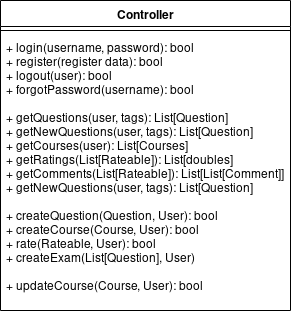

The diagram above was exported from draw.io. Its source (the exported page's mxGraphModel, read from the mxfile embedded in the PNG):
<mxGraphModel dx="1090" dy="431" grid="1" gridSize="10" guides="1" tooltips="1" connect="1" arrows="1" fold="1" page="1" pageScale="1" pageWidth="1654" pageHeight="1169" math="0" shadow="0">
  <root>
    <mxCell id="0" />
    <mxCell id="1" parent="0" />
    <mxCell id="2" value="Controller" style="swimlane;fontStyle=1;align=center;verticalAlign=top;childLayout=stackLayout;horizontal=1;startSize=26;horizontalStack=0;resizeParent=1;resizeParentMax=0;resizeLast=0;collapsible=1;marginBottom=0;" parent="1" vertex="1">
      <mxGeometry x="130" y="300" width="290" height="310" as="geometry" />
    </mxCell>
    <mxCell id="3" value="" style="line;strokeWidth=1;fillColor=none;align=left;verticalAlign=middle;spacingTop=-1;spacingLeft=3;spacingRight=3;rotatable=0;labelPosition=right;points=[];portConstraint=eastwest;" parent="2" vertex="1">
      <mxGeometry y="26" width="290" height="8" as="geometry" />
    </mxCell>
    <mxCell id="4" value="+ login(username, password): bool&#10;+ register(register data): bool&#10;+ logout(user): bool&#10;+ forgotPassword(username): bool &#10;&#10;+ getQuestions(user, tags): List[Question]&#10;+ getNewQuestions(user, tags): List[Question]&#10;+ getCourses(user): List[Courses]&#10;+ getRatings(List[Rateable]): List[doubles]&#10;+ getComments(List[Rateable]): List[List[Comment]]&#10;+ getNewQuestions(user, tags): List[Question]&#10;&#10;+ createQuestion(Question, User): bool&#10;+ createCourse(Course, User): bool&#10;+ rate(Rateable, User): bool&#10;+ createExam(List[Question], User)&#10;&#10;+ updateCourse(Course, User): bool" style="text;strokeColor=none;fillColor=none;align=left;verticalAlign=top;spacingLeft=4;spacingRight=4;overflow=hidden;rotatable=0;points=[[0,0.5],[1,0.5]];portConstraint=eastwest;" parent="2" vertex="1">
      <mxGeometry y="34" width="290" height="276" as="geometry" />
    </mxCell>
  </root>
</mxGraphModel>